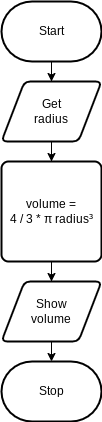

The diagram above was exported from draw.io. Its source (the exported page's mxGraphModel, read from the mxfile embedded in the PNG):
<mxGraphModel dx="1086" dy="692" grid="1" gridSize="10" guides="1" tooltips="1" connect="1" arrows="1" fold="1" page="1" pageScale="1" pageWidth="850" pageHeight="1100" math="0" shadow="0">
  <root>
    <mxCell id="0" />
    <mxCell id="1" parent="0" />
    <mxCell id="4" style="edgeStyle=orthogonalEdgeStyle;html=1;rounded=0;startArrow=none;" parent="1" source="10" target="3" edge="1">
      <mxGeometry relative="1" as="geometry" />
    </mxCell>
    <mxCell id="11" style="edgeStyle=none;html=1;entryX=0.5;entryY=0;entryDx=0;entryDy=0;" parent="1" source="2" target="6" edge="1">
      <mxGeometry relative="1" as="geometry" />
    </mxCell>
    <mxCell id="2" value="Start" style="strokeWidth=2;html=1;shape=mxgraph.flowchart.terminator;whiteSpace=wrap;" parent="1" vertex="1">
      <mxGeometry x="460" y="190" width="100" height="60" as="geometry" />
    </mxCell>
    <mxCell id="3" value="Stop" style="strokeWidth=2;html=1;shape=mxgraph.flowchart.terminator;whiteSpace=wrap;" parent="1" vertex="1">
      <mxGeometry x="460" y="550" width="100" height="60" as="geometry" />
    </mxCell>
    <mxCell id="5" value="" style="edgeStyle=orthogonalEdgeStyle;html=1;rounded=0;endArrow=none;" parent="1" source="2" target="6" edge="1">
      <mxGeometry relative="1" as="geometry">
        <mxPoint x="510" y="240" as="sourcePoint" />
        <mxPoint x="510" y="590" as="targetPoint" />
      </mxGeometry>
    </mxCell>
    <mxCell id="12" style="edgeStyle=none;html=1;" parent="1" source="6" target="8" edge="1">
      <mxGeometry relative="1" as="geometry" />
    </mxCell>
    <mxCell id="6" value="Get&lt;br&gt;radius" style="shape=parallelogram;html=1;strokeWidth=2;perimeter=parallelogramPerimeter;whiteSpace=wrap;rounded=1;arcSize=12;size=0.23;" parent="1" vertex="1">
      <mxGeometry x="460" y="270" width="100" height="60" as="geometry" />
    </mxCell>
    <mxCell id="7" value="" style="edgeStyle=orthogonalEdgeStyle;html=1;rounded=0;startArrow=none;endArrow=none;" parent="1" source="6" target="8" edge="1">
      <mxGeometry relative="1" as="geometry">
        <mxPoint x="510" y="330" as="sourcePoint" />
        <mxPoint x="510" y="590" as="targetPoint" />
      </mxGeometry>
    </mxCell>
    <mxCell id="13" style="edgeStyle=none;html=1;entryX=0.5;entryY=0;entryDx=0;entryDy=0;" parent="1" source="8" target="10" edge="1">
      <mxGeometry relative="1" as="geometry" />
    </mxCell>
    <mxCell id="8" value="volume = &lt;br&gt;4 / 3 * π radius³" style="rounded=1;whiteSpace=wrap;html=1;absoluteArcSize=1;arcSize=14;strokeWidth=2;" parent="1" vertex="1">
      <mxGeometry x="460" y="350" width="100" height="100" as="geometry" />
    </mxCell>
    <mxCell id="9" value="" style="edgeStyle=orthogonalEdgeStyle;html=1;rounded=0;startArrow=none;endArrow=none;" parent="1" source="8" target="10" edge="1">
      <mxGeometry relative="1" as="geometry">
        <mxPoint x="510" y="450" as="sourcePoint" />
        <mxPoint x="510" y="590" as="targetPoint" />
      </mxGeometry>
    </mxCell>
    <mxCell id="10" value="Show&lt;br&gt;volume" style="shape=parallelogram;html=1;strokeWidth=2;perimeter=parallelogramPerimeter;whiteSpace=wrap;rounded=1;arcSize=12;size=0.23;" parent="1" vertex="1">
      <mxGeometry x="460" y="470" width="100" height="60" as="geometry" />
    </mxCell>
  </root>
</mxGraphModel>